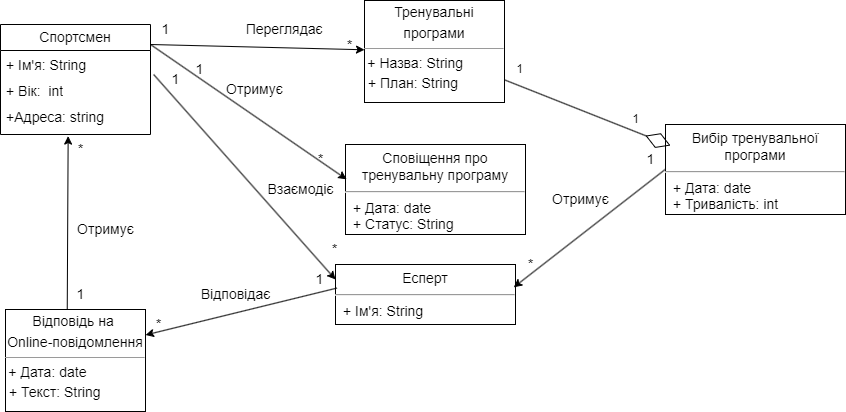

The diagram above was exported from draw.io. Its source (the exported page's mxGraphModel, read from the mxfile embedded in the PNG):
<mxGraphModel dx="1050" dy="574" grid="1" gridSize="10" guides="1" tooltips="1" connect="1" arrows="1" fold="1" page="1" pageScale="1" pageWidth="827" pageHeight="1169" math="0" shadow="0">
  <root>
    <mxCell id="0" />
    <mxCell id="1" parent="0" />
    <mxCell id="0k0r966J7VI7oezdHhZW-1" value="&lt;font style=&quot;font-size: 14px;&quot;&gt;Спортсмен&lt;/font&gt;" style="swimlane;fontStyle=0;childLayout=stackLayout;horizontal=1;startSize=26;fillColor=none;horizontalStack=0;resizeParent=1;resizeParentMax=0;resizeLast=0;collapsible=1;marginBottom=0;whiteSpace=wrap;html=1;" parent="1" vertex="1">
      <mxGeometry x="80" y="80" width="150" height="110" as="geometry">
        <mxRectangle x="80" y="80" width="100" height="30" as="alternateBounds" />
      </mxGeometry>
    </mxCell>
    <mxCell id="0k0r966J7VI7oezdHhZW-2" value="&lt;font style=&quot;font-size: 14px;&quot;&gt;+ Ім'я: String&lt;/font&gt;" style="text;strokeColor=none;fillColor=none;align=left;verticalAlign=top;spacingLeft=4;spacingRight=4;overflow=hidden;rotatable=0;points=[[0,0.5],[1,0.5]];portConstraint=eastwest;whiteSpace=wrap;html=1;" parent="0k0r966J7VI7oezdHhZW-1" vertex="1">
      <mxGeometry y="26" width="150" height="26" as="geometry" />
    </mxCell>
    <mxCell id="0k0r966J7VI7oezdHhZW-3" value="&lt;font style=&quot;font-size: 14px;&quot;&gt;+ Вік:&amp;nbsp; int&lt;/font&gt;" style="text;strokeColor=none;fillColor=none;align=left;verticalAlign=top;spacingLeft=4;spacingRight=4;overflow=hidden;rotatable=0;points=[[0,0.5],[1,0.5]];portConstraint=eastwest;whiteSpace=wrap;html=1;" parent="0k0r966J7VI7oezdHhZW-1" vertex="1">
      <mxGeometry y="52" width="150" height="26" as="geometry" />
    </mxCell>
    <mxCell id="0k0r966J7VI7oezdHhZW-4" value="&lt;font style=&quot;font-size: 14px;&quot;&gt;+Адреса: string&lt;/font&gt;" style="text;strokeColor=none;fillColor=none;align=left;verticalAlign=top;spacingLeft=4;spacingRight=4;overflow=hidden;rotatable=0;points=[[0,0.5],[1,0.5]];portConstraint=eastwest;whiteSpace=wrap;html=1;" parent="0k0r966J7VI7oezdHhZW-1" vertex="1">
      <mxGeometry y="78" width="150" height="32" as="geometry" />
    </mxCell>
    <mxCell id="0k0r966J7VI7oezdHhZW-8" value="&lt;p style=&quot;margin:0px;margin-top:4px;text-align:center;&quot;&gt;&lt;span style=&quot;font-size: 14px;&quot;&gt;Тренувальні&lt;/span&gt;&lt;/p&gt;&lt;p style=&quot;margin:0px;margin-top:4px;text-align:center;&quot;&gt;&lt;span style=&quot;font-size: 14px;&quot;&gt;програми&lt;/span&gt;&lt;/p&gt;&lt;hr size=&quot;1&quot;&gt;&lt;div style=&quot;height:2px;&quot;&gt;&amp;nbsp;&lt;font style=&quot;font-size: 14px;&quot;&gt;+ Назва: String&lt;/font&gt;&lt;/div&gt;&lt;div style=&quot;height:2px;&quot;&gt;&lt;font style=&quot;font-size: 14px;&quot;&gt;&lt;br&gt;&lt;/font&gt;&lt;/div&gt;&lt;div style=&quot;height:2px;&quot;&gt;&lt;font style=&quot;font-size: 14px;&quot;&gt;&lt;br&gt;&lt;/font&gt;&lt;/div&gt;&lt;div style=&quot;height:2px;&quot;&gt;&lt;font style=&quot;font-size: 14px;&quot;&gt;&lt;br&gt;&lt;/font&gt;&lt;/div&gt;&lt;div style=&quot;height:2px;&quot;&gt;&lt;font style=&quot;font-size: 14px;&quot;&gt;&lt;br&gt;&lt;/font&gt;&lt;/div&gt;&lt;div style=&quot;height:2px;&quot;&gt;&lt;font style=&quot;font-size: 14px;&quot;&gt;&lt;br&gt;&lt;/font&gt;&lt;/div&gt;&lt;div style=&quot;height:2px;&quot;&gt;&lt;font style=&quot;font-size: 14px;&quot;&gt;&lt;br&gt;&lt;/font&gt;&lt;/div&gt;&lt;div style=&quot;height:2px;&quot;&gt;&lt;font style=&quot;font-size: 14px;&quot;&gt;&lt;br&gt;&lt;/font&gt;&lt;/div&gt;&lt;div style=&quot;height:2px;&quot;&gt;&lt;font style=&quot;font-size: 14px;&quot;&gt;&lt;br&gt;&lt;/font&gt;&lt;/div&gt;&lt;div style=&quot;height:2px;&quot;&gt;&lt;font style=&quot;font-size: 14px;&quot;&gt;&lt;br&gt;&lt;/font&gt;&lt;/div&gt;&lt;div style=&quot;height:2px;&quot;&gt;&lt;font style=&quot;font-size: 14px;&quot;&gt;&amp;nbsp;+ План: String&lt;/font&gt;&lt;/div&gt;&lt;div style=&quot;height:2px;&quot;&gt;&lt;font style=&quot;font-size: 14px;&quot;&gt;&lt;br&gt;&lt;/font&gt;&lt;/div&gt;" style="verticalAlign=top;align=left;overflow=fill;fontSize=12;fontFamily=Helvetica;html=1;whiteSpace=wrap;" parent="1" vertex="1">
      <mxGeometry x="444" y="56" width="140" height="102" as="geometry" />
    </mxCell>
    <mxCell id="0k0r966J7VI7oezdHhZW-10" value="&lt;font style=&quot;font-size: 14px;&quot;&gt;&amp;nbsp; &amp;nbsp; &amp;nbsp;Переглядає&lt;/font&gt;" style="text;html=1;align=center;verticalAlign=middle;resizable=0;points=[];autosize=1;strokeColor=none;fillColor=none;" parent="1" vertex="1">
      <mxGeometry x="293.5" y="70" width="120" height="30" as="geometry" />
    </mxCell>
    <mxCell id="0k0r966J7VI7oezdHhZW-11" value="&lt;p style=&quot;margin: 6px 0px 0px; text-align: center; font-size: 14px;&quot;&gt;&lt;font style=&quot;font-size: 14px;&quot;&gt;Вибір тренувальної програми&lt;/font&gt;&lt;/p&gt;&lt;hr style=&quot;font-size: 14px;&quot;&gt;&lt;p style=&quot;margin: 0px 0px 0px 8px; font-size: 14px;&quot;&gt;&lt;font style=&quot;font-size: 14px;&quot;&gt;+ Дата: date&lt;br&gt;+ Тривалість: int&lt;/font&gt;&lt;/p&gt;" style="align=left;overflow=fill;html=1;dropTarget=0;whiteSpace=wrap;" parent="1" vertex="1">
      <mxGeometry x="745" y="180" width="180" height="90" as="geometry" />
    </mxCell>
    <mxCell id="0k0r966J7VI7oezdHhZW-13" value="&lt;font style=&quot;font-size: 14px;&quot;&gt;1&lt;/font&gt;" style="text;html=1;align=center;verticalAlign=middle;resizable=0;points=[];autosize=1;strokeColor=none;fillColor=none;" parent="1" vertex="1">
      <mxGeometry x="230" y="70" width="30" height="30" as="geometry" />
    </mxCell>
    <mxCell id="0k0r966J7VI7oezdHhZW-14" value="&lt;font style=&quot;font-size: 14px;&quot;&gt;*&lt;/font&gt;" style="text;html=1;align=center;verticalAlign=middle;resizable=0;points=[];autosize=1;strokeColor=none;fillColor=none;" parent="1" vertex="1">
      <mxGeometry x="414" y="86" width="30" height="30" as="geometry" />
    </mxCell>
    <mxCell id="0k0r966J7VI7oezdHhZW-19" value="1" style="text;html=1;align=center;verticalAlign=middle;resizable=0;points=[];autosize=1;strokeColor=none;fillColor=none;" parent="1" vertex="1">
      <mxGeometry x="584" y="110" width="30" height="30" as="geometry" />
    </mxCell>
    <mxCell id="0k0r966J7VI7oezdHhZW-20" value="1" style="text;html=1;align=center;verticalAlign=middle;resizable=0;points=[];autosize=1;strokeColor=none;fillColor=none;" parent="1" vertex="1">
      <mxGeometry x="700" y="160" width="30" height="30" as="geometry" />
    </mxCell>
    <mxCell id="0k0r966J7VI7oezdHhZW-21" value="&lt;p style=&quot;margin: 6px 0px 0px; text-align: center; font-size: 14px;&quot;&gt;&lt;font style=&quot;font-size: 14px;&quot;&gt;Сповіщення про тренувальну програму&lt;/font&gt;&lt;/p&gt;&lt;hr style=&quot;font-size: 14px;&quot;&gt;&lt;p style=&quot;margin: 0px 0px 0px 8px; font-size: 14px;&quot;&gt;&lt;font style=&quot;font-size: 14px;&quot;&gt;+ Дата: date&lt;br&gt;+ Статус: String&lt;/font&gt;&lt;/p&gt;" style="align=left;overflow=fill;html=1;dropTarget=0;whiteSpace=wrap;" parent="1" vertex="1">
      <mxGeometry x="425" y="200" width="180" height="90" as="geometry" />
    </mxCell>
    <mxCell id="0k0r966J7VI7oezdHhZW-22" value="&lt;font style=&quot;font-size: 14px;&quot;&gt;1&lt;/font&gt;" style="text;html=1;align=center;verticalAlign=middle;resizable=0;points=[];autosize=1;strokeColor=none;fillColor=none;" parent="1" vertex="1">
      <mxGeometry x="263.5" y="110" width="30" height="30" as="geometry" />
    </mxCell>
    <mxCell id="0k0r966J7VI7oezdHhZW-24" value="&lt;font style=&quot;font-size: 14px;&quot;&gt;Отримує&lt;/font&gt;" style="text;html=1;align=center;verticalAlign=middle;resizable=0;points=[];autosize=1;strokeColor=none;fillColor=none;" parent="1" vertex="1">
      <mxGeometry x="293.5" y="130" width="80" height="30" as="geometry" />
    </mxCell>
    <mxCell id="0k0r966J7VI7oezdHhZW-25" value="&lt;font style=&quot;font-size: 14px;&quot;&gt;*&lt;/font&gt;" style="text;html=1;align=center;verticalAlign=middle;resizable=0;points=[];autosize=1;strokeColor=none;fillColor=none;" parent="1" vertex="1">
      <mxGeometry x="385" y="200" width="30" height="30" as="geometry" />
    </mxCell>
    <mxCell id="0k0r966J7VI7oezdHhZW-28" value="&lt;p style=&quot;margin: 6px 0px 0px; text-align: center; font-size: 14px;&quot;&gt;Есперт&lt;/p&gt;&lt;hr style=&quot;font-size: 14px;&quot;&gt;&lt;p style=&quot;margin: 0px 0px 0px 8px; font-size: 14px;&quot;&gt;&lt;font style=&quot;font-size: 14px;&quot;&gt;+ Ім'я: String&lt;br&gt;&lt;/font&gt;&lt;/p&gt;" style="align=left;overflow=fill;html=1;dropTarget=0;whiteSpace=wrap;" parent="1" vertex="1">
      <mxGeometry x="415" y="320" width="180" height="60" as="geometry" />
    </mxCell>
    <mxCell id="0k0r966J7VI7oezdHhZW-36" value="&lt;font style=&quot;font-size: 14px;&quot;&gt;1&lt;/font&gt;" style="text;html=1;align=center;verticalAlign=middle;resizable=0;points=[];autosize=1;strokeColor=none;fillColor=none;" parent="1" vertex="1">
      <mxGeometry x="240" y="120" width="30" height="30" as="geometry" />
    </mxCell>
    <mxCell id="0k0r966J7VI7oezdHhZW-37" value="&lt;span style=&quot;font-size: 14px;&quot;&gt;Взаємодіє&lt;/span&gt;" style="text;html=1;align=center;verticalAlign=middle;resizable=0;points=[];autosize=1;strokeColor=none;fillColor=none;" parent="1" vertex="1">
      <mxGeometry x="335" y="230" width="90" height="30" as="geometry" />
    </mxCell>
    <mxCell id="0k0r966J7VI7oezdHhZW-38" value="&lt;font style=&quot;font-size: 14px;&quot;&gt;*&lt;/font&gt;" style="text;html=1;align=center;verticalAlign=middle;resizable=0;points=[];autosize=1;strokeColor=none;fillColor=none;" parent="1" vertex="1">
      <mxGeometry x="222.5" y="365" width="30" height="30" as="geometry" />
    </mxCell>
    <mxCell id="0k0r966J7VI7oezdHhZW-40" value="&lt;font style=&quot;font-size: 14px;&quot;&gt;Отримує&lt;/font&gt;" style="text;html=1;align=center;verticalAlign=middle;resizable=0;points=[];autosize=1;strokeColor=none;fillColor=none;" parent="1" vertex="1">
      <mxGeometry x="620" y="240" width="80" height="30" as="geometry" />
    </mxCell>
    <mxCell id="0k0r966J7VI7oezdHhZW-42" value="" style="endArrow=diamondThin;endFill=0;endSize=24;html=1;rounded=0;entryX=1.167;entryY=0.013;entryDx=0;entryDy=0;entryPerimeter=0;" parent="1" edge="1">
      <mxGeometry width="160" relative="1" as="geometry">
        <mxPoint x="584" y="135.34925003177833" as="sourcePoint" />
        <mxPoint x="750.01" y="201.04" as="targetPoint" />
      </mxGeometry>
    </mxCell>
    <mxCell id="0k0r966J7VI7oezdHhZW-41" value="&lt;font style=&quot;font-size: 14px;&quot;&gt;1&lt;/font&gt;" style="text;html=1;align=center;verticalAlign=middle;resizable=0;points=[];autosize=1;strokeColor=none;fillColor=none;" parent="1" vertex="1">
      <mxGeometry x="715" y="200" width="30" height="30" as="geometry" />
    </mxCell>
    <mxCell id="0k0r966J7VI7oezdHhZW-44" value="&lt;p style=&quot;margin:0px;margin-top:4px;text-align:center;&quot;&gt;&lt;span style=&quot;font-size: 14px;&quot;&gt;Відповідь на&amp;nbsp;&lt;/span&gt;&lt;/p&gt;&lt;p style=&quot;margin:0px;margin-top:4px;text-align:center;&quot;&gt;&lt;font style=&quot;font-size: 14px;&quot;&gt;Online-повідомлення&lt;/font&gt;&lt;br&gt;&lt;/p&gt;&lt;hr size=&quot;1&quot;&gt;&lt;div style=&quot;height:2px;&quot;&gt;&amp;nbsp;&lt;font style=&quot;font-size: 14px;&quot;&gt;+ Дата: date&lt;/font&gt;&lt;/div&gt;&lt;div style=&quot;height:2px;&quot;&gt;&lt;font style=&quot;font-size: 14px;&quot;&gt;&lt;br&gt;&lt;/font&gt;&lt;/div&gt;&lt;div style=&quot;height:2px;&quot;&gt;&lt;font style=&quot;font-size: 14px;&quot;&gt;&lt;br&gt;&lt;/font&gt;&lt;/div&gt;&lt;div style=&quot;height:2px;&quot;&gt;&lt;font style=&quot;font-size: 14px;&quot;&gt;&lt;br&gt;&lt;/font&gt;&lt;/div&gt;&lt;div style=&quot;height:2px;&quot;&gt;&lt;font style=&quot;font-size: 14px;&quot;&gt;&lt;br&gt;&lt;/font&gt;&lt;/div&gt;&lt;div style=&quot;height:2px;&quot;&gt;&lt;font style=&quot;font-size: 14px;&quot;&gt;&lt;br&gt;&lt;/font&gt;&lt;/div&gt;&lt;div style=&quot;height:2px;&quot;&gt;&lt;font style=&quot;font-size: 14px;&quot;&gt;&lt;br&gt;&lt;/font&gt;&lt;/div&gt;&lt;div style=&quot;height:2px;&quot;&gt;&lt;font style=&quot;font-size: 14px;&quot;&gt;&lt;br&gt;&lt;/font&gt;&lt;/div&gt;&lt;div style=&quot;height:2px;&quot;&gt;&lt;font style=&quot;font-size: 14px;&quot;&gt;&lt;br&gt;&lt;/font&gt;&lt;/div&gt;&lt;div style=&quot;height:2px;&quot;&gt;&lt;font style=&quot;font-size: 14px;&quot;&gt;&lt;br&gt;&lt;/font&gt;&lt;/div&gt;&lt;div style=&quot;height:2px;&quot;&gt;&lt;font style=&quot;font-size: 14px;&quot;&gt;&amp;nbsp;+ Текст: String&lt;/font&gt;&lt;/div&gt;&lt;div style=&quot;height:2px;&quot;&gt;&lt;font style=&quot;font-size: 14px;&quot;&gt;&lt;br&gt;&lt;/font&gt;&lt;/div&gt;" style="verticalAlign=top;align=left;overflow=fill;fontSize=12;fontFamily=Helvetica;html=1;whiteSpace=wrap;" parent="1" vertex="1">
      <mxGeometry x="85" y="365" width="140" height="102" as="geometry" />
    </mxCell>
    <mxCell id="0k0r966J7VI7oezdHhZW-46" value="&lt;font style=&quot;font-size: 14px;&quot;&gt;*&lt;/font&gt;" style="text;html=1;align=center;verticalAlign=middle;resizable=0;points=[];autosize=1;strokeColor=none;fillColor=none;" parent="1" vertex="1">
      <mxGeometry x="399" y="290" width="30" height="30" as="geometry" />
    </mxCell>
    <mxCell id="0k0r966J7VI7oezdHhZW-48" value="&lt;font style=&quot;font-size: 14px;&quot;&gt;1&lt;/font&gt;" style="text;html=1;align=center;verticalAlign=middle;resizable=0;points=[];autosize=1;strokeColor=none;fillColor=none;" parent="1" vertex="1">
      <mxGeometry x="384" y="320" width="30" height="30" as="geometry" />
    </mxCell>
    <mxCell id="0k0r966J7VI7oezdHhZW-49" value="&lt;font style=&quot;font-size: 14px;&quot;&gt;Відповідає&lt;/font&gt;" style="text;html=1;align=center;verticalAlign=middle;resizable=0;points=[];autosize=1;strokeColor=none;fillColor=none;" parent="1" vertex="1">
      <mxGeometry x="270" y="335" width="90" height="30" as="geometry" />
    </mxCell>
    <mxCell id="0k0r966J7VI7oezdHhZW-51" value="&lt;font style=&quot;font-size: 14px;&quot;&gt;Отримує&lt;/font&gt;" style="text;html=1;align=center;verticalAlign=middle;resizable=0;points=[];autosize=1;strokeColor=none;fillColor=none;" parent="1" vertex="1">
      <mxGeometry x="145" y="270" width="80" height="30" as="geometry" />
    </mxCell>
    <mxCell id="0k0r966J7VI7oezdHhZW-52" value="&lt;font style=&quot;font-size: 14px;&quot;&gt;1&lt;/font&gt;" style="text;html=1;align=center;verticalAlign=middle;resizable=0;points=[];autosize=1;strokeColor=none;fillColor=none;" parent="1" vertex="1">
      <mxGeometry x="145" y="335" width="30" height="30" as="geometry" />
    </mxCell>
    <mxCell id="0k0r966J7VI7oezdHhZW-53" value="&lt;font style=&quot;font-size: 14px;&quot;&gt;*&lt;/font&gt;" style="text;html=1;align=center;verticalAlign=middle;resizable=0;points=[];autosize=1;strokeColor=none;fillColor=none;" parent="1" vertex="1">
      <mxGeometry x="145" y="190" width="30" height="30" as="geometry" />
    </mxCell>
    <mxCell id="x_3dui9MWgq3ZP0mCH6x-1" value="" style="endArrow=classic;html=1;rounded=0;" edge="1" parent="1" target="0k0r966J7VI7oezdHhZW-8">
      <mxGeometry width="50" height="50" relative="1" as="geometry">
        <mxPoint x="230" y="100" as="sourcePoint" />
        <mxPoint x="560" y="270" as="targetPoint" />
      </mxGeometry>
    </mxCell>
    <mxCell id="x_3dui9MWgq3ZP0mCH6x-2" value="" style="endArrow=classic;html=1;rounded=0;entryX=0.006;entryY=0.387;entryDx=0;entryDy=0;entryPerimeter=0;exitX=0;exitY=1;exitDx=0;exitDy=0;exitPerimeter=0;" edge="1" parent="1" source="0k0r966J7VI7oezdHhZW-13" target="0k0r966J7VI7oezdHhZW-21">
      <mxGeometry width="50" height="50" relative="1" as="geometry">
        <mxPoint x="230" y="100" as="sourcePoint" />
        <mxPoint x="280" y="50" as="targetPoint" />
      </mxGeometry>
    </mxCell>
    <mxCell id="x_3dui9MWgq3ZP0mCH6x-3" value="" style="endArrow=classic;html=1;rounded=0;exitX=1.021;exitY=-0.077;exitDx=0;exitDy=0;exitPerimeter=0;entryX=0;entryY=0.25;entryDx=0;entryDy=0;" edge="1" parent="1" source="0k0r966J7VI7oezdHhZW-3" target="0k0r966J7VI7oezdHhZW-28">
      <mxGeometry width="50" height="50" relative="1" as="geometry">
        <mxPoint x="229" y="99.99800000000003" as="sourcePoint" />
        <mxPoint x="414" y="345.61" as="targetPoint" />
      </mxGeometry>
    </mxCell>
    <mxCell id="x_3dui9MWgq3ZP0mCH6x-4" value="" style="endArrow=classic;html=1;rounded=0;entryX=1;entryY=0.25;entryDx=0;entryDy=0;exitX=0.008;exitY=0.393;exitDx=0;exitDy=0;exitPerimeter=0;" edge="1" parent="1" source="0k0r966J7VI7oezdHhZW-28" target="0k0r966J7VI7oezdHhZW-44">
      <mxGeometry width="50" height="50" relative="1" as="geometry">
        <mxPoint x="510" y="320" as="sourcePoint" />
        <mxPoint x="560" y="270" as="targetPoint" />
      </mxGeometry>
    </mxCell>
    <mxCell id="x_3dui9MWgq3ZP0mCH6x-5" value="" style="endArrow=classic;html=1;rounded=0;entryX=0.451;entryY=1.05;entryDx=0;entryDy=0;entryPerimeter=0;exitX=0.441;exitY=0.002;exitDx=0;exitDy=0;exitPerimeter=0;" edge="1" parent="1" source="0k0r966J7VI7oezdHhZW-44" target="0k0r966J7VI7oezdHhZW-4">
      <mxGeometry width="50" height="50" relative="1" as="geometry">
        <mxPoint x="148" y="360" as="sourcePoint" />
        <mxPoint x="560" y="270" as="targetPoint" />
      </mxGeometry>
    </mxCell>
    <mxCell id="x_3dui9MWgq3ZP0mCH6x-7" value="" style="endArrow=classic;html=1;rounded=0;exitX=0.98;exitY=0.84;exitDx=0;exitDy=0;exitPerimeter=0;entryX=0.99;entryY=0.38;entryDx=0;entryDy=0;entryPerimeter=0;" edge="1" parent="1" source="0k0r966J7VI7oezdHhZW-41" target="0k0r966J7VI7oezdHhZW-28">
      <mxGeometry width="50" height="50" relative="1" as="geometry">
        <mxPoint x="744" y="225" as="sourcePoint" />
        <mxPoint x="595" y="350" as="targetPoint" />
      </mxGeometry>
    </mxCell>
    <mxCell id="0k0r966J7VI7oezdHhZW-43" value="&lt;font style=&quot;font-size: 14px;&quot;&gt;*&lt;/font&gt;" style="text;html=1;align=center;verticalAlign=middle;resizable=0;points=[];autosize=1;strokeColor=none;fillColor=none;" parent="1" vertex="1">
      <mxGeometry x="595" y="305" width="30" height="30" as="geometry" />
    </mxCell>
  </root>
</mxGraphModel>